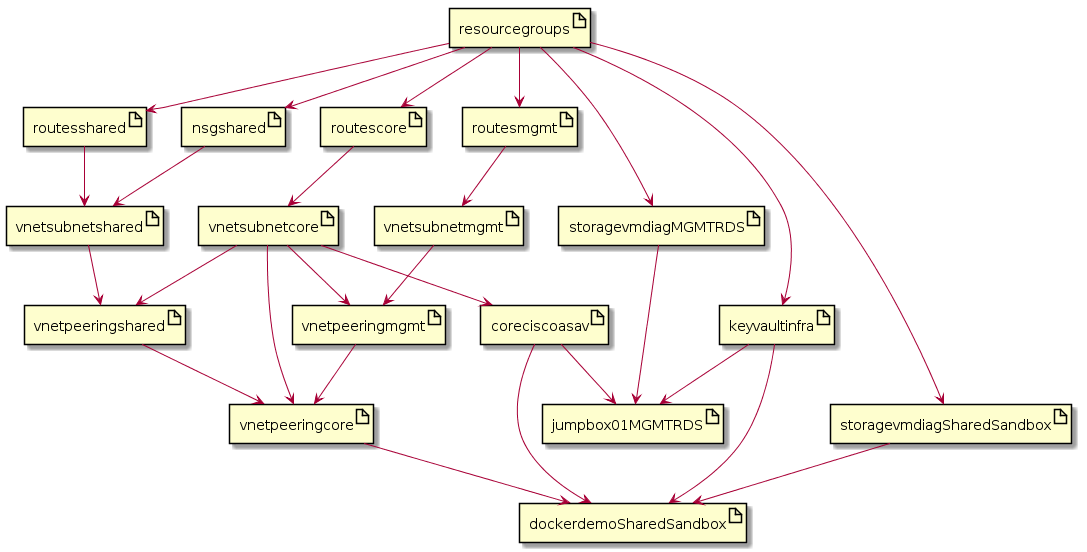

The diagram above was rendered by PlantUML. Its source (embedded in the PNG):
@startuml
artifact resourcegroups
artifact keyvaultinfra
artifact routescore
artifact routesmgmt
artifact routesshared
artifact nsgshared
artifact vnetsubnetcore
artifact vnetsubnetmgmt
artifact vnetsubnetshared
artifact vnetpeeringcore
artifact vnetpeeringmgmt
artifact vnetpeeringshared
artifact storagevmdiagMGMTRDS
artifact storagevmdiagSharedSandbox
artifact coreciscoasav
artifact jumpbox01MGMTRDS
artifact dockerdemoSharedSandbox

resourcegroups --> keyvaultinfra
resourcegroups --> routescore
resourcegroups --> routesmgmt
resourcegroups --> routesshared
resourcegroups --> nsgshared
resourcegroups --> storagevmdiagMGMTRDS
resourcegroups --> storagevmdiagSharedSandbox
routescore --> vnetsubnetcore
routesmgmt --> vnetsubnetmgmt
routesshared --> vnetsubnetshared
nsgshared --> vnetsubnetshared
vnetsubnetcore --> vnetpeeringcore
vnetsubnetcore --> coreciscoasav
vnetsubnetshared --> vnetpeeringshared
vnetsubnetmgmt --> vnetpeeringmgmt
vnetpeeringcore --> dockerdemoSharedSandbox
vnetsubnetcore --> vnetpeeringmgmt
vnetsubnetcore --> vnetpeeringshared
vnetpeeringmgmt --> vnetpeeringcore
vnetpeeringshared --> vnetpeeringcore
storagevmdiagMGMTRDS --> jumpbox01MGMTRDS
coreciscoasav --> jumpbox01MGMTRDS
storagevmdiagSharedSandbox --> dockerdemoSharedSandbox
coreciscoasav --> dockerdemoSharedSandbox
keyvaultinfra --> jumpbox01MGMTRDS
keyvaultinfra --> dockerdemoSharedSandbox
@enduml